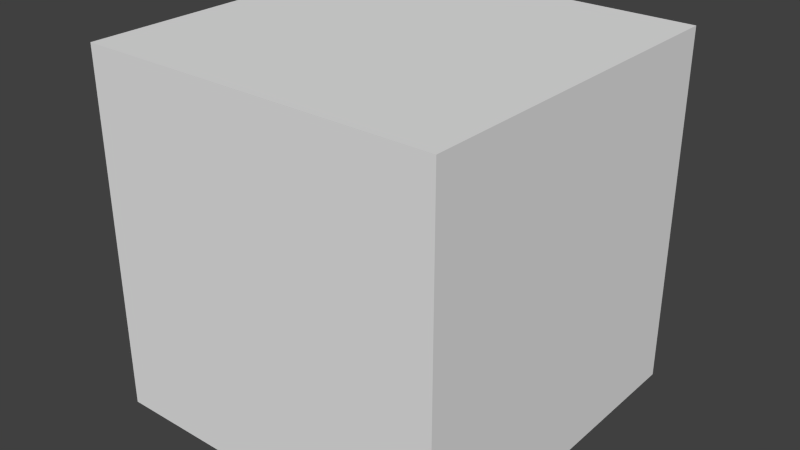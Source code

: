 # Source: basicblock1.blend  (saved by Blender 2.76.0; exported with 4.5.12 LTS)
import bpy
from mathutils import Matrix  # noqa: F401  (used for matrix-valued properties, if any)

bpy.ops.wm.read_factory_settings(use_empty=True)
scene = bpy.context.scene
scene.name = 'Scene'

# ---- collections
col_collection_1 = bpy.data.collections.new('Collection 1'); scene.collection.children.link(col_collection_1)

# ---- materials (node trees are filled in below, after node groups)
mat_arcostone = bpy.data.materials.new('arcostone')
mat_arcostone.alpha_threshold = 0.0
mat_arcostone.use_transparent_shadow = False
mat_arcostone.roughness = 0.5

# ---- material node trees

# ---- world
world_world = bpy.data.worlds.new('World'); scene.world = world_world
world_world.color = (0.05088, 0.05088, 0.05088)
world_world.use_sun_shadow = False
world_world.sun_shadow_jitter_overblur = 0.0
world_world.cycles.sampling_method = 'MANUAL'
world_world.cycles.sample_map_resolution = 256

# ---- meshes
me_cube = bpy.data.meshes.new('Cube')
me_cube.from_pydata([(1.0, 1.0, -1.0), (1.0, -1.0, -1.0), (-1.0, -1.0, -1.0), (-1.0, 1.0, -1.0), (1.0, 1.0, 1.0), (1.0, -1.0, 1.0), (-1.0, -1.0, 1.0), (-1.0, 1.0, 1.0)], [], [(0, 1, 2, 3), (4, 7, 6, 5), (0, 4, 5, 1), (1, 5, 6, 2), (2, 6, 7, 3), (4, 0, 3, 7)])
_uv = me_cube.uv_layers.new(name='UVMap')
_uv.uv.foreach_set('vector', [0.75, 1.0, 0.5, 1.0, 0.5, 0.75, 0.75, 0.75, 1.0, 1.0, 0.75, 1.0, 0.75, 0.75, 1.0, 0.75, 0.0, 0.75, 0.0, 1.0, 0.25, 1.0, 0.25, 0.75, 0.25, 0.75, 0.25, 1.0, 0.5, 1.0, 0.5, 0.75, 0.0, 0.75, 0.0, 1.0, 0.25, 1.0, 0.25, 0.75, 0.25, 1.0, 0.25, 0.75, 0.0, 0.75, 0.0, 1.0])
me_cube.materials.append(mat_arcostone)
me_cube.use_remesh_preserve_volume = False
me_cube.use_remesh_preserve_attributes = False
me_cube.use_mirror_vertex_groups = False
me_cube.update()

# ---- objects
ob_cube = bpy.data.objects.new('Cube', me_cube)

# ---- transforms, parenting, visibility, modifiers, constraints
ob_cube.location = (0.0, 0.0, 0.0)
ob_cube.lock_rotations_4d = False
ob_cube.empty_display_type = 'ARROWS'
ob_cube.lineart.crease_threshold = 0.0

# ---- collection membership
col_collection_1.objects.link(ob_cube)

# ---- scene / render settings (as saved in the file)
scene.frame_start = 1; scene.frame_end = 250; scene.frame_set(1)
scene.render.engine = 'BLENDER_EEVEE_NEXT'
scene.render.resolution_percentage = 50
scene.render.dither_intensity = 0.0
scene.cycles.use_denoising = False
scene.cycles.samples = 10
scene.cycles.sampling_pattern = 'TABULATED_SOBOL'
scene.cycles.light_sampling_threshold = 0.0
scene.cycles.use_adaptive_sampling = False
scene.cycles.use_light_tree = False
scene.cycles.blur_glossy = 0.0
scene.cycles.pixel_filter_type = 'GAUSSIAN'
scene.cycles.sample_clamp_indirect = 0.0
scene.view_settings.view_transform = 'Standard'
bpy.context.view_layer.update()

# ---- added for rendering (the .blend has no active camera and no usable light): camera, sun
cam_auto = bpy.data.cameras.new('AutoCamera')
cam_auto.lens = 50.0
cam_auto.sensor_width = 36.0
cam_auto.clip_end = 1000.0
ob_auto_camera = bpy.data.objects.new('AutoCamera', cam_auto)
scene.collection.objects.link(ob_auto_camera)
ob_auto_camera.location = (3.20507, -3.84609, 2.56406)
ob_auto_camera.rotation_euler = (1.09748, -7.21219e-08, 0.694738)
scene.camera = ob_auto_camera
light_auto_sun = bpy.data.lights.new('AutoSun', 'SUN')
light_auto_sun.energy = 3.0
light_auto_sun.angle = 0.0523599
ob_auto_sun = bpy.data.objects.new('AutoSun', light_auto_sun)
scene.collection.objects.link(ob_auto_sun)
ob_auto_sun.rotation_euler = (0.872665, 0.174533, 0.523599)
bpy.context.view_layer.update()
